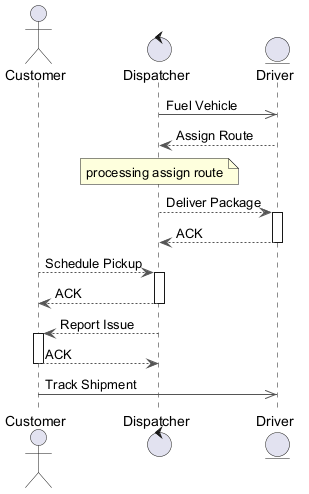

The diagram above was rendered by PlantUML. Its source (embedded in the PNG):
@startuml
skinparam backgroundColor #FFFFFF
skinparam classBackgroundColor #F1F8E9
skinparam classBorderColor #33691E
skinparam ArrowColor #555555
actor "Customer" as C
control "Dispatcher" as D
entity "Driver" as D2
D ->> D2 : Fuel Vehicle
D2 --> D : Assign Route
note over D : processing assign route
D --> D2 : Deliver Package
activate D2
D2 --> D : ACK
deactivate D2
C --> D : Schedule Pickup
activate D
D --> C : ACK
deactivate D
D --> C : Report Issue
activate C
C --> D : ACK
deactivate C
C ->> D2 : Track Shipment
@enduml